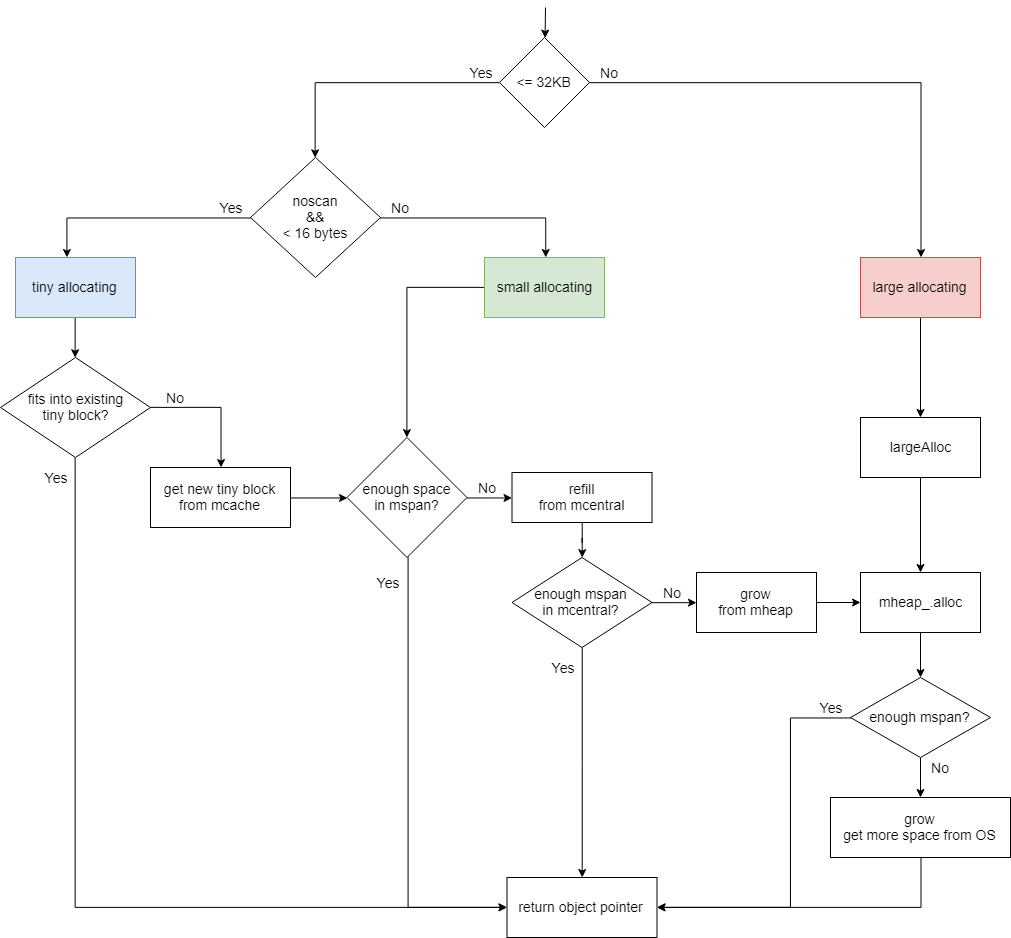

The diagram above was exported from draw.io. Its source (the exported page's mxGraphModel, read from the mxfile embedded in the PNG):
<mxGraphModel dx="2523" dy="896" grid="1" gridSize="10" guides="1" tooltips="1" connect="1" arrows="1" fold="1" page="1" pageScale="1" pageWidth="850" pageHeight="1100" math="0" shadow="0">
  <root>
    <mxCell id="0" />
    <mxCell id="1" parent="0" />
    <mxCell id="vjpy-WdDQTgYOTJJqH84-46" style="edgeStyle=orthogonalEdgeStyle;rounded=0;orthogonalLoop=1;jettySize=auto;html=1;" edge="1" parent="1" source="vjpy-WdDQTgYOTJJqH84-13" target="vjpy-WdDQTgYOTJJqH84-14">
      <mxGeometry relative="1" as="geometry" />
    </mxCell>
    <mxCell id="vjpy-WdDQTgYOTJJqH84-47" style="edgeStyle=orthogonalEdgeStyle;rounded=0;orthogonalLoop=1;jettySize=auto;html=1;" edge="1" parent="1" source="vjpy-WdDQTgYOTJJqH84-13" target="vjpy-WdDQTgYOTJJqH84-45">
      <mxGeometry relative="1" as="geometry" />
    </mxCell>
    <mxCell id="vjpy-WdDQTgYOTJJqH84-13" value="&lt;font style=&quot;font-size: 14px&quot;&gt;&amp;lt;= 32KB&lt;/font&gt;" style="rhombus;whiteSpace=wrap;html=1;" vertex="1" parent="1">
      <mxGeometry x="379" y="80" width="90" height="90" as="geometry" />
    </mxCell>
    <mxCell id="vjpy-WdDQTgYOTJJqH84-42" style="edgeStyle=orthogonalEdgeStyle;rounded=0;orthogonalLoop=1;jettySize=auto;html=1;" edge="1" parent="1" target="vjpy-WdDQTgYOTJJqH84-40">
      <mxGeometry relative="1" as="geometry">
        <mxPoint x="156.46428571428532" y="259.57142857142867" as="sourcePoint" />
        <Array as="points">
          <mxPoint x="-54" y="260" />
        </Array>
      </mxGeometry>
    </mxCell>
    <mxCell id="vjpy-WdDQTgYOTJJqH84-44" style="edgeStyle=orthogonalEdgeStyle;rounded=0;orthogonalLoop=1;jettySize=auto;html=1;" edge="1" parent="1" source="vjpy-WdDQTgYOTJJqH84-14" target="vjpy-WdDQTgYOTJJqH84-43">
      <mxGeometry relative="1" as="geometry">
        <Array as="points">
          <mxPoint x="425" y="260" />
        </Array>
      </mxGeometry>
    </mxCell>
    <mxCell id="vjpy-WdDQTgYOTJJqH84-14" value="&lt;font style=&quot;font-size: 14px&quot;&gt;noscan&lt;br&gt;&amp;amp;&amp;amp;&lt;br&gt;&amp;lt; 16 bytes&lt;/font&gt;" style="rhombus;whiteSpace=wrap;html=1;" vertex="1" parent="1">
      <mxGeometry x="130" y="200" width="130" height="120" as="geometry" />
    </mxCell>
    <mxCell id="vjpy-WdDQTgYOTJJqH84-51" style="edgeStyle=orthogonalEdgeStyle;rounded=0;orthogonalLoop=1;jettySize=auto;html=1;" edge="1" parent="1" source="vjpy-WdDQTgYOTJJqH84-15" target="vjpy-WdDQTgYOTJJqH84-26">
      <mxGeometry relative="1" as="geometry">
        <Array as="points">
          <mxPoint x="101" y="450" />
        </Array>
      </mxGeometry>
    </mxCell>
    <mxCell id="vjpy-WdDQTgYOTJJqH84-54" style="edgeStyle=orthogonalEdgeStyle;rounded=0;orthogonalLoop=1;jettySize=auto;html=1;" edge="1" parent="1" source="vjpy-WdDQTgYOTJJqH84-15" target="vjpy-WdDQTgYOTJJqH84-21">
      <mxGeometry relative="1" as="geometry">
        <Array as="points">
          <mxPoint x="-45" y="950" />
        </Array>
      </mxGeometry>
    </mxCell>
    <mxCell id="vjpy-WdDQTgYOTJJqH84-15" value="&lt;font style=&quot;font-size: 14px&quot;&gt;fits into existing&lt;br&gt;tiny block?&lt;/font&gt;" style="rhombus;whiteSpace=wrap;html=1;" vertex="1" parent="1">
      <mxGeometry x="-120" y="400" width="150" height="100" as="geometry" />
    </mxCell>
    <mxCell id="vjpy-WdDQTgYOTJJqH84-60" style="edgeStyle=orthogonalEdgeStyle;rounded=0;orthogonalLoop=1;jettySize=auto;html=1;" edge="1" parent="1" source="vjpy-WdDQTgYOTJJqH84-16" target="vjpy-WdDQTgYOTJJqH84-19">
      <mxGeometry relative="1" as="geometry" />
    </mxCell>
    <mxCell id="vjpy-WdDQTgYOTJJqH84-16" value="&lt;font style=&quot;font-size: 14px&quot;&gt;mheap_.alloc&lt;/font&gt;" style="rounded=0;whiteSpace=wrap;html=1;" vertex="1" parent="1">
      <mxGeometry x="740" y="615" width="120" height="60" as="geometry" />
    </mxCell>
    <mxCell id="vjpy-WdDQTgYOTJJqH84-59" style="edgeStyle=orthogonalEdgeStyle;rounded=0;orthogonalLoop=1;jettySize=auto;html=1;" edge="1" parent="1" source="vjpy-WdDQTgYOTJJqH84-17" target="vjpy-WdDQTgYOTJJqH84-16">
      <mxGeometry relative="1" as="geometry" />
    </mxCell>
    <mxCell id="vjpy-WdDQTgYOTJJqH84-17" value="&lt;font style=&quot;font-size: 14px&quot;&gt;largeAlloc&lt;/font&gt;" style="rounded=0;whiteSpace=wrap;html=1;" vertex="1" parent="1">
      <mxGeometry x="740" y="460" width="120" height="60" as="geometry" />
    </mxCell>
    <mxCell id="vjpy-WdDQTgYOTJJqH84-63" style="edgeStyle=orthogonalEdgeStyle;rounded=0;orthogonalLoop=1;jettySize=auto;html=1;" edge="1" parent="1" source="vjpy-WdDQTgYOTJJqH84-19" target="vjpy-WdDQTgYOTJJqH84-21">
      <mxGeometry relative="1" as="geometry">
        <Array as="points">
          <mxPoint x="670" y="950" />
        </Array>
      </mxGeometry>
    </mxCell>
    <mxCell id="vjpy-WdDQTgYOTJJqH84-69" style="edgeStyle=orthogonalEdgeStyle;rounded=0;orthogonalLoop=1;jettySize=auto;html=1;" edge="1" parent="1" source="vjpy-WdDQTgYOTJJqH84-19" target="vjpy-WdDQTgYOTJJqH84-20">
      <mxGeometry relative="1" as="geometry" />
    </mxCell>
    <mxCell id="vjpy-WdDQTgYOTJJqH84-19" value="&lt;font style=&quot;font-size: 14px&quot;&gt;enough mspan?&lt;/font&gt;" style="rhombus;whiteSpace=wrap;html=1;" vertex="1" parent="1">
      <mxGeometry x="730" y="720" width="140" height="80" as="geometry" />
    </mxCell>
    <mxCell id="vjpy-WdDQTgYOTJJqH84-70" style="edgeStyle=orthogonalEdgeStyle;rounded=0;orthogonalLoop=1;jettySize=auto;html=1;" edge="1" parent="1" source="vjpy-WdDQTgYOTJJqH84-20" target="vjpy-WdDQTgYOTJJqH84-21">
      <mxGeometry relative="1" as="geometry">
        <Array as="points">
          <mxPoint x="800" y="950" />
        </Array>
      </mxGeometry>
    </mxCell>
    <mxCell id="vjpy-WdDQTgYOTJJqH84-20" value="&lt;font style=&quot;font-size: 14px&quot;&gt;grow&lt;br&gt;get more space from OS&lt;/font&gt;" style="rounded=0;whiteSpace=wrap;html=1;" vertex="1" parent="1">
      <mxGeometry x="710" y="840" width="180" height="60" as="geometry" />
    </mxCell>
    <mxCell id="vjpy-WdDQTgYOTJJqH84-21" value="&lt;font style=&quot;font-size: 14px&quot;&gt;return object pointer&lt;/font&gt;" style="rounded=0;whiteSpace=wrap;html=1;" vertex="1" parent="1">
      <mxGeometry x="386.5" y="920" width="150" height="60" as="geometry" />
    </mxCell>
    <mxCell id="vjpy-WdDQTgYOTJJqH84-52" style="edgeStyle=orthogonalEdgeStyle;rounded=0;orthogonalLoop=1;jettySize=auto;html=1;" edge="1" parent="1" source="vjpy-WdDQTgYOTJJqH84-26" target="vjpy-WdDQTgYOTJJqH84-30">
      <mxGeometry relative="1" as="geometry">
        <Array as="points">
          <mxPoint x="200" y="540" />
        </Array>
      </mxGeometry>
    </mxCell>
    <mxCell id="vjpy-WdDQTgYOTJJqH84-26" value="&lt;font style=&quot;font-size: 14px&quot;&gt;get new tiny block from mcache&lt;/font&gt;" style="rounded=0;whiteSpace=wrap;html=1;" vertex="1" parent="1">
      <mxGeometry x="30" y="510" width="140" height="60" as="geometry" />
    </mxCell>
    <mxCell id="vjpy-WdDQTgYOTJJqH84-35" style="edgeStyle=orthogonalEdgeStyle;rounded=0;orthogonalLoop=1;jettySize=auto;html=1;" edge="1" parent="1" source="vjpy-WdDQTgYOTJJqH84-30" target="vjpy-WdDQTgYOTJJqH84-31">
      <mxGeometry relative="1" as="geometry" />
    </mxCell>
    <mxCell id="vjpy-WdDQTgYOTJJqH84-55" style="edgeStyle=orthogonalEdgeStyle;rounded=0;orthogonalLoop=1;jettySize=auto;html=1;" edge="1" parent="1" source="vjpy-WdDQTgYOTJJqH84-30" target="vjpy-WdDQTgYOTJJqH84-21">
      <mxGeometry relative="1" as="geometry">
        <Array as="points">
          <mxPoint x="288" y="950" />
        </Array>
      </mxGeometry>
    </mxCell>
    <mxCell id="vjpy-WdDQTgYOTJJqH84-30" value="&lt;span style=&quot;font-size: 14px&quot;&gt;enough space&lt;br&gt;in mspan?&lt;/span&gt;" style="rhombus;whiteSpace=wrap;html=1;" vertex="1" parent="1">
      <mxGeometry x="226.5" y="480" width="120" height="120" as="geometry" />
    </mxCell>
    <mxCell id="vjpy-WdDQTgYOTJJqH84-37" style="edgeStyle=orthogonalEdgeStyle;rounded=0;orthogonalLoop=1;jettySize=auto;html=1;" edge="1" parent="1" source="vjpy-WdDQTgYOTJJqH84-31" target="vjpy-WdDQTgYOTJJqH84-32">
      <mxGeometry relative="1" as="geometry" />
    </mxCell>
    <mxCell id="vjpy-WdDQTgYOTJJqH84-31" value="&lt;font style=&quot;font-size: 14px&quot;&gt;refill&lt;br&gt;from mcentral&lt;/font&gt;" style="rounded=0;whiteSpace=wrap;html=1;" vertex="1" parent="1">
      <mxGeometry x="391.5" y="515" width="140" height="50" as="geometry" />
    </mxCell>
    <mxCell id="vjpy-WdDQTgYOTJJqH84-56" style="edgeStyle=orthogonalEdgeStyle;rounded=0;orthogonalLoop=1;jettySize=auto;html=1;" edge="1" parent="1" source="vjpy-WdDQTgYOTJJqH84-32" target="vjpy-WdDQTgYOTJJqH84-21">
      <mxGeometry relative="1" as="geometry" />
    </mxCell>
    <mxCell id="vjpy-WdDQTgYOTJJqH84-67" style="edgeStyle=orthogonalEdgeStyle;rounded=0;orthogonalLoop=1;jettySize=auto;html=1;" edge="1" parent="1" source="vjpy-WdDQTgYOTJJqH84-32" target="vjpy-WdDQTgYOTJJqH84-66">
      <mxGeometry relative="1" as="geometry" />
    </mxCell>
    <mxCell id="vjpy-WdDQTgYOTJJqH84-32" value="&lt;font style=&quot;font-size: 14px&quot;&gt;enough mspan&lt;br&gt;in mcentral?&lt;/font&gt;" style="rhombus;whiteSpace=wrap;html=1;" vertex="1" parent="1">
      <mxGeometry x="391.5" y="600" width="140" height="90" as="geometry" />
    </mxCell>
    <mxCell id="vjpy-WdDQTgYOTJJqH84-41" style="edgeStyle=orthogonalEdgeStyle;rounded=0;orthogonalLoop=1;jettySize=auto;html=1;" edge="1" parent="1" source="vjpy-WdDQTgYOTJJqH84-40" target="vjpy-WdDQTgYOTJJqH84-15">
      <mxGeometry relative="1" as="geometry" />
    </mxCell>
    <mxCell id="vjpy-WdDQTgYOTJJqH84-40" value="&lt;font style=&quot;font-size: 14px&quot;&gt;tiny allocating&lt;/font&gt;" style="rounded=0;whiteSpace=wrap;html=1;fillColor=#dae8fc;strokeColor=#6c8ebf;" vertex="1" parent="1">
      <mxGeometry x="-105" y="300" width="120" height="60" as="geometry" />
    </mxCell>
    <mxCell id="vjpy-WdDQTgYOTJJqH84-49" style="edgeStyle=orthogonalEdgeStyle;rounded=0;orthogonalLoop=1;jettySize=auto;html=1;" edge="1" parent="1" source="vjpy-WdDQTgYOTJJqH84-43" target="vjpy-WdDQTgYOTJJqH84-30">
      <mxGeometry relative="1" as="geometry" />
    </mxCell>
    <mxCell id="vjpy-WdDQTgYOTJJqH84-43" value="&lt;font style=&quot;font-size: 14px&quot;&gt;small allocating&lt;/font&gt;" style="rounded=0;whiteSpace=wrap;html=1;fillColor=#d5e8d4;strokeColor=#82b366;" vertex="1" parent="1">
      <mxGeometry x="364" y="300" width="120" height="60" as="geometry" />
    </mxCell>
    <mxCell id="vjpy-WdDQTgYOTJJqH84-58" style="edgeStyle=orthogonalEdgeStyle;rounded=0;orthogonalLoop=1;jettySize=auto;html=1;" edge="1" parent="1" source="vjpy-WdDQTgYOTJJqH84-45" target="vjpy-WdDQTgYOTJJqH84-17">
      <mxGeometry relative="1" as="geometry" />
    </mxCell>
    <mxCell id="vjpy-WdDQTgYOTJJqH84-45" value="&lt;font style=&quot;font-size: 14px&quot;&gt;large allocating&lt;/font&gt;" style="rounded=0;whiteSpace=wrap;html=1;fillColor=#f8cecc;strokeColor=#b85450;" vertex="1" parent="1">
      <mxGeometry x="740" y="300" width="120" height="60" as="geometry" />
    </mxCell>
    <mxCell id="vjpy-WdDQTgYOTJJqH84-68" style="edgeStyle=orthogonalEdgeStyle;rounded=0;orthogonalLoop=1;jettySize=auto;html=1;" edge="1" parent="1" source="vjpy-WdDQTgYOTJJqH84-66" target="vjpy-WdDQTgYOTJJqH84-16">
      <mxGeometry relative="1" as="geometry" />
    </mxCell>
    <mxCell id="vjpy-WdDQTgYOTJJqH84-66" value="&lt;font style=&quot;font-size: 14px&quot;&gt;grow&lt;br&gt;from mheap&lt;/font&gt;" style="rounded=0;whiteSpace=wrap;html=1;" vertex="1" parent="1">
      <mxGeometry x="576" y="615" width="120" height="60" as="geometry" />
    </mxCell>
    <mxCell id="vjpy-WdDQTgYOTJJqH84-71" value="" style="endArrow=classic;html=1;" edge="1" parent="1" target="vjpy-WdDQTgYOTJJqH84-13">
      <mxGeometry width="50" height="50" relative="1" as="geometry">
        <mxPoint x="425" y="50" as="sourcePoint" />
        <mxPoint x="422.5" y="69.5" as="targetPoint" />
      </mxGeometry>
    </mxCell>
    <mxCell id="vjpy-WdDQTgYOTJJqH84-72" value="&lt;font style=&quot;font-size: 14px&quot;&gt;Yes&lt;/font&gt;" style="text;html=1;strokeColor=none;fillColor=none;align=center;verticalAlign=middle;whiteSpace=wrap;rounded=0;" vertex="1" parent="1">
      <mxGeometry x="340" y="105" width="40" height="20" as="geometry" />
    </mxCell>
    <mxCell id="vjpy-WdDQTgYOTJJqH84-80" value="&lt;font style=&quot;font-size: 14px&quot;&gt;Yes&lt;/font&gt;" style="text;html=1;strokeColor=none;fillColor=none;align=center;verticalAlign=middle;whiteSpace=wrap;rounded=0;" vertex="1" parent="1">
      <mxGeometry x="90" y="240" width="40" height="20" as="geometry" />
    </mxCell>
    <mxCell id="vjpy-WdDQTgYOTJJqH84-81" value="&lt;font style=&quot;font-size: 14px&quot;&gt;Yes&lt;/font&gt;" style="text;html=1;strokeColor=none;fillColor=none;align=center;verticalAlign=middle;whiteSpace=wrap;rounded=0;" vertex="1" parent="1">
      <mxGeometry x="-85" y="510" width="40" height="20" as="geometry" />
    </mxCell>
    <mxCell id="vjpy-WdDQTgYOTJJqH84-82" value="&lt;font style=&quot;font-size: 14px&quot;&gt;Yes&lt;/font&gt;" style="text;html=1;strokeColor=none;fillColor=none;align=center;verticalAlign=middle;whiteSpace=wrap;rounded=0;" vertex="1" parent="1">
      <mxGeometry x="246.5" y="615" width="40" height="20" as="geometry" />
    </mxCell>
    <mxCell id="vjpy-WdDQTgYOTJJqH84-83" value="&lt;font style=&quot;font-size: 14px&quot;&gt;Yes&lt;/font&gt;" style="text;html=1;strokeColor=none;fillColor=none;align=center;verticalAlign=middle;whiteSpace=wrap;rounded=0;" vertex="1" parent="1">
      <mxGeometry x="421.5" y="700" width="40" height="20" as="geometry" />
    </mxCell>
    <mxCell id="vjpy-WdDQTgYOTJJqH84-84" value="&lt;font style=&quot;font-size: 14px&quot;&gt;Yes&lt;/font&gt;" style="text;html=1;strokeColor=none;fillColor=none;align=center;verticalAlign=middle;whiteSpace=wrap;rounded=0;" vertex="1" parent="1">
      <mxGeometry x="690" y="740" width="40" height="20" as="geometry" />
    </mxCell>
    <mxCell id="vjpy-WdDQTgYOTJJqH84-85" value="&lt;font style=&quot;font-size: 14px&quot;&gt;No&lt;/font&gt;" style="text;html=1;align=center;verticalAlign=middle;whiteSpace=wrap;rounded=0;" vertex="1" parent="1">
      <mxGeometry x="260" y="240" width="40" height="20" as="geometry" />
    </mxCell>
    <mxCell id="vjpy-WdDQTgYOTJJqH84-87" value="&lt;font style=&quot;font-size: 14px&quot;&gt;No&lt;/font&gt;" style="text;html=1;strokeColor=none;fillColor=none;align=center;verticalAlign=middle;whiteSpace=wrap;rounded=0;" vertex="1" parent="1">
      <mxGeometry x="35" y="430" width="40" height="20" as="geometry" />
    </mxCell>
    <mxCell id="vjpy-WdDQTgYOTJJqH84-88" value="&lt;font style=&quot;font-size: 14px&quot;&gt;No&lt;/font&gt;" style="text;html=1;strokeColor=none;fillColor=none;align=center;verticalAlign=middle;whiteSpace=wrap;rounded=0;" vertex="1" parent="1">
      <mxGeometry x="346.5" y="520" width="40" height="20" as="geometry" />
    </mxCell>
    <mxCell id="vjpy-WdDQTgYOTJJqH84-89" value="&lt;font style=&quot;font-size: 14px&quot;&gt;No&lt;/font&gt;" style="text;html=1;strokeColor=none;fillColor=none;align=center;verticalAlign=middle;whiteSpace=wrap;rounded=0;" vertex="1" parent="1">
      <mxGeometry x="531.5" y="625" width="40" height="20" as="geometry" />
    </mxCell>
    <mxCell id="vjpy-WdDQTgYOTJJqH84-91" value="&lt;font style=&quot;font-size: 14px&quot;&gt;No&lt;/font&gt;" style="text;html=1;strokeColor=none;fillColor=none;align=center;verticalAlign=middle;whiteSpace=wrap;rounded=0;" vertex="1" parent="1">
      <mxGeometry x="800" y="800" width="40" height="20" as="geometry" />
    </mxCell>
    <mxCell id="vjpy-WdDQTgYOTJJqH84-92" value="&lt;font style=&quot;font-size: 14px&quot;&gt;No&lt;/font&gt;" style="text;html=1;align=center;verticalAlign=middle;whiteSpace=wrap;rounded=0;" vertex="1" parent="1">
      <mxGeometry x="469" y="105" width="40" height="20" as="geometry" />
    </mxCell>
  </root>
</mxGraphModel>